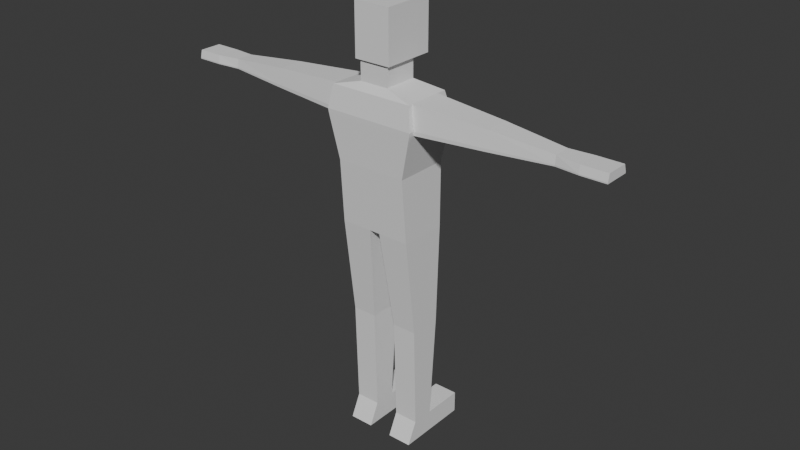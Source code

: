 # Source: gift_box_style_2.blend  (saved by Blender 4.4.32; exported with 4.5.12 LTS)
import bpy
from mathutils import Matrix  # noqa: F401  (used for matrix-valued properties, if any)

bpy.ops.wm.read_factory_settings(use_empty=True)
scene = bpy.context.scene
scene.name = 'Scene'

# ---- collections
col_asset_name_replace = bpy.data.collections.new('asset_name(REPLACE)'); scene.collection.children.link(col_asset_name_replace)
col_scale_reference = bpy.data.collections.new('scale_reference'); scene.collection.children.link(col_scale_reference)

# ---- world
world_world = bpy.data.worlds.new('World'); scene.world = world_world
world_world.use_nodes = True; world_world.node_tree.nodes.clear()
_N = world_world.node_tree.nodes; _L = world_world.node_tree.links
n0 = _N.new('ShaderNodeOutputWorld'); n0.name = 'World Output'; n0.location = (300, 300)
n1 = _N.new('ShaderNodeBackground'); n1.name = 'Background'; n1.location = (10, 300)
n1.inputs[0].default_value = (0.05088, 0.05088, 0.05088, 1.0)
_L.new(n1.outputs[0], n0.inputs[0])
n0.is_active_output = True
world_world.color = (0.05088, 0.05088, 0.05088)
world_world.sun_shadow_jitter_overblur = 0.0

# ---- meshes
me_scale_reference = bpy.data.meshes.new('scale_reference')
me_scale_reference.from_pydata([(-0.159, -0.08582, 0.0), (-0.159, -0.04055, 0.094), (-0.159, 0.05583, 0.0), (-0.159, 0.05583, 0.094), (0.159, -0.08582, 0.0), (0.159, -0.04055, 0.094), (0.159, 0.05583, 0.0), (0.159, 0.05583, 0.094), (-0.159, -0.05355, 0.544), (-0.159, 0.0881, 0.544), (0.159, 0.0881, 0.544), (0.159, -0.05355, 0.544), (-0.159, -0.1063, 0.9737), (-0.159, 0.1028, 0.9737), (0.159, 0.1028, 0.9737), (0.159, -0.1063, 0.9737), (-0.2, -0.1384, 1.452), (-0.2, 0.113, 1.452), (0.2, 0.113, 1.452), (0.2, -0.1384, 1.452), (-0.1829, -0.1229, 1.55), (-0.1829, 0.0873, 1.55), (0.1829, 0.0873, 1.55), (0.1829, -0.1229, 1.55), (-0.06422, -0.1006, 1.581), (-0.06422, 0.04794, 1.581), (0.06422, 0.04794, 1.581), (0.06422, -0.1006, 1.581), (-0.06422, -0.1006, 1.667), (-0.06422, 0.04794, 1.667), (0.06422, 0.04794, 1.667), (0.06422, -0.1006, 1.667), (-0.08, -0.111, 1.667), (-0.08, 0.1154, 1.667), (0.08, 0.1154, 1.667), (0.08, -0.111, 1.667), (-0.08, -0.111, 1.888), (-0.08, 0.1154, 1.888), (0.08, 0.1154, 1.888), (0.08, -0.111, 1.888), (0.1548, -0.1272, 1.248), (-0.1548, -0.1272, 1.248), (-0.1548, 0.1089, 1.248), (0.1548, 0.1089, 1.248), (0.053, 0.05583, 0.0), (-0.053, 0.05583, 0.0), (-0.053, 0.05583, 0.094), (0.053, 0.05583, 0.094), (-0.053, -0.08582, 0.0), (0.053, -0.08582, 0.0), (0.053, -0.04055, 0.094), (-0.053, -0.04055, 0.094), (-0.053, 0.0881, 0.544), (0.053, 0.0881, 0.544), (0.053, -0.05355, 0.544), (-0.053, -0.05355, 0.544), (-0.02354, 0.1028, 0.9737), (0.02354, 0.1028, 0.9737), (0.02354, -0.1063, 0.9737), (-0.02354, -0.1063, 0.9737), (-0.06667, 0.1602, 1.452), (0.06667, 0.1602, 1.452), (0.06667, -0.1384, 1.452), (-0.06667, -0.1384, 1.452), (-0.06097, 0.09235, 1.55), (0.06097, 0.09235, 1.55), (0.06097, -0.1229, 1.55), (-0.06097, -0.1229, 1.55), (-0.02141, 0.04794, 1.581), (0.02141, 0.04794, 1.581), (0.02141, -0.1006, 1.581), (-0.02141, -0.1006, 1.581), (-0.02141, 0.04794, 1.667), (0.02141, 0.04794, 1.667), (0.02141, -0.1006, 1.667), (-0.02141, -0.1006, 1.667), (-0.02667, 0.1154, 1.667), (0.02667, 0.1154, 1.667), (0.02667, -0.111, 1.667), (-0.02667, -0.111, 1.667), (-0.02667, 0.1154, 1.888), (0.02667, 0.1154, 1.888), (0.02667, -0.111, 1.888), (-0.02667, -0.111, 1.888), (-0.05159, 0.1089, 1.248), (0.05159, 0.1089, 1.248), (0.05159, -0.1272, 1.248), (-0.05159, -0.1272, 1.248), (-0.053, 0.2349, 0.0), (-0.159, 0.2349, 0.0), (0.053, 0.2349, 0.094), (0.159, 0.2349, 0.094), (-0.159, 0.2349, 0.094), (0.159, 0.2349, 0.0), (0.053, 0.2349, 0.0), (-0.053, 0.2349, 0.094), (0.1972, -0.1377, 1.435), (-0.1972, 0.1112, 1.435), (-0.1972, -0.1377, 1.435), (0.1972, 0.1112, 1.435), (0.06573, 0.1585, 1.435), (-0.06573, 0.1585, 1.435), (-0.06573, -0.1377, 1.435), (0.06573, -0.1377, 1.435), (-0.159, -0.07432, 0.0), (-0.159, -0.03272, 0.094), (0.159, -0.07432, 0.0), (0.159, -0.03272, 0.094), (-0.159, -0.04204, 0.544), (0.159, -0.04204, 0.544), (-0.159, -0.08935, 0.9737), (0.159, -0.08935, 0.9737), (-0.1829, -0.104, 1.55), (0.1829, -0.104, 1.55), (-0.06422, -0.08857, 1.581), (0.06422, -0.08857, 1.581), (-0.06422, -0.08857, 1.667), (0.06422, -0.08857, 1.667), (-0.08, -0.08891, 1.667), (0.08, -0.08891, 1.667), (-0.08, -0.08891, 1.888), (0.08, -0.08891, 1.888), (-0.1548, -0.1061, 1.248), (0.1548, -0.1061, 1.248), (0.02667, -0.08891, 1.888), (-0.02667, -0.08891, 1.888), (-0.053, -0.07432, 0.0), (0.053, -0.07432, 0.0), (-0.053, -0.04204, 0.544), (-0.053, -0.03272, 0.094), (0.053, -0.04204, 0.544), (0.053, -0.03272, 0.094), (-0.02354, -0.08935, 0.9737), (0.02354, -0.08935, 0.9737), (-0.1972, -0.1137, 1.435), (0.1972, -0.1137, 1.435), (-0.2, -0.1142, 1.452), (0.2, -0.1142, 1.452), (-0.159, 0.02878, 0.094), (0.159, 0.01608, 0.0), (-0.159, 0.04835, 0.544), (-0.159, 0.04408, 0.9737), (-0.1829, 0.04382, 1.55), (-0.06422, 0.006244, 1.581), (-0.06422, 0.006244, 1.667), (-0.08, 0.08452, 1.667), (-0.08, 0.08452, 1.888), (-0.1548, 0.05909, 1.248), (-0.053, 0.02878, 0.094), (-0.1972, 0.0582, 1.435), (-0.2, 0.05928, 1.452), (-0.159, 0.01608, 0.0), (0.159, 0.02878, 0.094), (0.159, 0.04835, 0.544), (0.159, 0.04408, 0.9737), (0.1829, 0.04382, 1.55), (0.06422, 0.006244, 1.581), (0.06422, 0.006244, 1.667), (0.08, 0.08452, 1.667), (0.08, 0.08452, 1.888), (0.1548, 0.05909, 1.248), (0.02667, 0.08452, 1.888), (-0.02667, 0.08452, 1.888), (-0.053, 0.01608, 0.0), (0.053, 0.01608, 0.0), (-0.053, 0.04835, 0.544), (0.053, 0.04835, 0.544), (0.053, 0.02878, 0.094), (-0.02354, 0.04408, 0.9737), (0.02354, 0.04408, 0.9737), (0.1972, 0.0582, 1.435), (0.2, 0.05928, 1.452), (0.502, 0.02438, 1.529), (0.502, -0.0837, 1.529), (0.502, 0.03489, 1.448), (0.502, -0.09074, 1.448), (0.502, 0.03568, 1.46), (0.502, -0.09111, 1.46), (-0.5021, -0.09074, 1.448), (-0.5021, -0.09111, 1.46), (-0.5018, -0.0837, 1.529), (-0.5018, 0.02438, 1.529), (-0.5021, 0.03489, 1.448), (-0.5021, 0.03568, 1.46), (0.771, 0.007345, 1.504), (0.771, -0.06588, 1.504), (0.771, 0.01447, 1.463), (0.771, -0.07065, 1.463), (0.771, 0.015, 1.469), (0.771, -0.0709, 1.469), (-0.7711, -0.07065, 1.463), (-0.7711, -0.0709, 1.469), (-0.7708, -0.06588, 1.504), (-0.7708, 0.007345, 1.504), (-0.7711, 0.01447, 1.463), (-0.7711, 0.015, 1.469), (0.872, 0.01923, 1.502), (0.872, -0.07831, 1.502), (0.872, 0.02871, 1.465), (0.872, -0.08467, 1.465), (0.872, 0.02943, 1.47), (0.872, -0.085, 1.47), (-0.8721, -0.08467, 1.465), (-0.8722, -0.085, 1.47), (-0.8718, -0.07831, 1.502), (-0.8718, 0.01923, 1.502), (-0.8721, 0.02871, 1.465), (-0.8722, 0.02942, 1.47), (0.982, 0.01923, 1.502), (0.982, -0.07831, 1.502), (0.982, 0.02871, 1.465), (0.982, -0.08467, 1.465), (0.982, 0.02943, 1.47), (0.982, -0.085, 1.47), (-0.9821, -0.08467, 1.465), (-0.9822, -0.085, 1.47), (-0.9817, -0.07831, 1.502), (-0.9817, 0.01923, 1.502), (-0.9821, 0.02871, 1.465), (-0.9822, 0.02942, 1.47)], [], [(127, 106, 4, 49), (105, 1, 8, 108), (48, 51, 1, 0), (106, 107, 5, 4), (45, 2, 89, 88), (151, 138, 3, 2), (108, 8, 12, 110), (50, 5, 11, 54), (152, 7, 10, 153), (46, 3, 9, 52), (103, 96, 19, 62), (54, 11, 15, 58), (52, 9, 13, 56), (153, 10, 14, 154), (101, 97, 17, 60), (155, 22, 26, 156), (62, 19, 23, 66), (60, 17, 21, 64), (156, 26, 30, 157), (112, 20, 24, 114), (66, 23, 27, 70), (64, 21, 25, 68), (157, 30, 34, 158), (114, 24, 28, 116), (70, 27, 31, 74), (68, 25, 29, 72), (158, 34, 38, 159), (116, 28, 32, 118), (74, 31, 35, 78), (72, 29, 33, 76), (125, 120, 36, 83), (118, 32, 36, 120), (78, 35, 39, 82), (76, 33, 37, 80), (110, 12, 41, 122), (154, 14, 43, 160), (56, 13, 42, 84), (58, 15, 40, 86), (12, 59, 87, 41), (59, 58, 86, 87), (14, 57, 85, 43), (57, 56, 84, 85), (34, 77, 81, 38), (77, 76, 80, 81), (32, 79, 83, 36), (79, 78, 82, 83), (121, 124, 82, 39), (124, 125, 83, 82), (30, 73, 77, 34), (73, 72, 76, 77), (28, 75, 79, 32), (75, 74, 78, 79), (26, 69, 73, 30), (69, 68, 72, 73), (24, 71, 75, 28), (71, 70, 74, 75), (22, 65, 69, 26), (65, 64, 68, 69), (20, 67, 71, 24), (67, 66, 70, 71), (18, 61, 65, 22), (61, 60, 64, 65), (16, 63, 67, 20), (63, 62, 66, 67), (99, 100, 61, 18), (100, 101, 60, 61), (10, 53, 57, 14), (8, 55, 59, 12), (98, 102, 63, 16), (102, 103, 62, 63), (7, 47, 53, 10), (1, 51, 55, 8), (46, 45, 88, 95), (4, 5, 50, 49), (104, 126, 48, 0), (165, 148, 46, 52), (130, 131, 50, 54), (127, 49, 50, 131), (126, 129, 51, 48), (132, 59, 55, 128), (132, 133, 58, 59), (133, 130, 54, 58), (94, 90, 91, 93), (89, 92, 95, 88), (2, 3, 92, 89), (44, 47, 90, 94), (6, 44, 94, 93), (47, 7, 91, 90), (7, 6, 93, 91), (3, 46, 95, 92), (87, 86, 103, 102), (41, 87, 102, 98), (85, 84, 101, 100), (43, 85, 100, 99), (122, 41, 98, 134), (160, 43, 99, 170), (84, 42, 97, 101), (86, 40, 96, 103), (112, 136, 16, 20), (134, 98, 16, 136), (155, 171, 18, 22), (170, 99, 18, 171), (96, 135, 137, 19), (23, 19, 137, 113), (171, 155, 172, 176), (155, 113, 173, 172), (40, 123, 135, 96), (147, 122, 134, 149), (169, 166, 130, 133), (168, 169, 133, 132), (168, 132, 128, 165), (163, 148, 129, 126), (164, 127, 131, 167), (166, 167, 131, 130), (55, 51, 129, 128), (151, 163, 126, 104), (161, 162, 125, 124), (159, 161, 124, 121), (15, 111, 123, 40), (141, 110, 122, 147), (145, 118, 120, 146), (162, 146, 120, 125), (144, 116, 118, 145), (35, 119, 121, 39), (143, 114, 116, 144), (31, 117, 119, 35), (142, 112, 114, 143), (27, 115, 117, 31), (23, 113, 115, 27), (11, 109, 111, 15), (5, 107, 109, 11), (140, 108, 110, 141), (0, 1, 105, 104), (139, 152, 107, 106), (138, 105, 108, 140), (164, 139, 106, 127), (44, 6, 139, 164), (3, 138, 140, 9), (6, 7, 152, 139), (9, 140, 141, 13), (21, 142, 143, 25), (25, 143, 144, 29), (29, 144, 145, 33), (80, 37, 146, 162), (33, 145, 146, 37), (13, 141, 147, 42), (38, 81, 161, 159), (81, 80, 162, 161), (2, 45, 163, 151), (53, 47, 167, 166), (44, 164, 167, 47), (45, 46, 148, 163), (56, 168, 165, 52), (56, 57, 169, 168), (57, 53, 166, 169), (42, 147, 149, 97), (21, 17, 150, 142), (97, 149, 150, 17), (134, 136, 179, 178), (170, 171, 176, 174), (123, 160, 170, 135), (128, 129, 148, 165), (111, 154, 160, 123), (119, 158, 159, 121), (117, 157, 158, 119), (115, 156, 157, 117), (113, 155, 156, 115), (109, 153, 154, 111), (107, 152, 153, 109), (104, 105, 138, 151), (175, 174, 186, 187), (183, 182, 194, 195), (173, 177, 189, 185), (180, 181, 193, 192), (136, 112, 180, 179), (142, 150, 183, 181), (137, 135, 175, 177), (135, 170, 174, 175), (150, 149, 182, 183), (112, 142, 181, 180), (149, 134, 178, 182), (113, 137, 177, 173), (193, 195, 207, 205), (189, 187, 199, 201), (188, 184, 196, 200), (191, 192, 204, 203), (182, 178, 190, 194), (178, 179, 191, 190), (174, 176, 188, 186), (179, 180, 192, 191), (176, 172, 184, 188), (177, 175, 187, 189), (181, 183, 195, 193), (172, 173, 185, 184), (206, 202, 214, 218), (199, 198, 210, 211), (207, 206, 218, 219), (197, 201, 213, 209), (184, 185, 197, 196), (192, 193, 205, 204), (185, 189, 201, 197), (195, 194, 206, 207), (187, 186, 198, 199), (194, 190, 202, 206), (190, 191, 203, 202), (186, 188, 200, 198), (218, 214, 215, 219), (217, 219, 215, 216), (211, 210, 212, 213), (209, 213, 212, 208), (202, 203, 215, 214), (198, 200, 212, 210), (203, 204, 216, 215), (200, 196, 208, 212), (201, 199, 211, 213), (205, 207, 219, 217), (196, 197, 209, 208), (204, 205, 217, 216)])
_uv = me_scale_reference.uv_layers.new(name='UVMap')
_uv.uv.foreach_set('vector', [0.2917, 0.7297, 0.375, 0.7297, 0.375, 0.75, 0.2917, 0.75, 0.625, 0.0203, 0.625, 0.0, 0.625, 0.0, 0.625, 0.0203, 0.375, 0.9167, 0.625, 0.9167, 0.625, 1.0, 0.375, 1.0, 0.375, 0.7297, 0.625, 0.7297, 0.625, 0.75, 0.375, 0.75, 0.2083, 0.5, 0.125, 0.5, 0.125, 0.5, 0.2083, 0.5, 0.375, 0.1798, 0.625, 0.1798, 0.625, 0.25, 0.375, 0.25, 0.625, 0.0203, 0.625, 0.0, 0.625, 0.0, 0.625, 0.0203, 0.625, 0.8333, 0.625, 0.75, 0.625, 0.75, 0.625, 0.8333, 0.625, 0.5702, 0.625, 0.5, 0.625, 0.5, 0.625, 0.5702, 0.625, 0.3333, 0.625, 0.25, 0.625, 0.25, 0.625, 0.3333, 0.625, 0.8333, 0.625, 0.75, 0.625, 0.75, 0.625, 0.8333, 0.625, 0.8333, 0.625, 0.75, 0.625, 0.75, 0.625, 0.8333, 0.625, 0.3333, 0.625, 0.25, 0.625, 0.25, 0.625, 0.3333, 0.625, 0.5702, 0.625, 0.5, 0.625, 0.5, 0.625, 0.5702, 0.625, 0.3333, 0.625, 0.25, 0.625, 0.25, 0.625, 0.3333, 0.625, 0.5702, 0.625, 0.5, 0.625, 0.5, 0.625, 0.5702, 0.625, 0.8333, 0.625, 0.75, 0.625, 0.75, 0.625, 0.8333, 0.625, 0.3333, 0.625, 0.25, 0.625, 0.25, 0.625, 0.3333, 0.625, 0.5702, 0.625, 0.5, 0.625, 0.5, 0.625, 0.5702, 0.625, 0.0203, 0.625, 0.0, 0.625, 0.0, 0.625, 0.0203, 0.625, 0.8333, 0.625, 0.75, 0.625, 0.75, 0.625, 0.8333, 0.625, 0.3333, 0.625, 0.25, 0.625, 0.25, 0.625, 0.3333, 0.625, 0.5702, 0.625, 0.5, 0.625, 0.5, 0.625, 0.5702, 0.625, 0.0203, 0.625, 0.0, 0.625, 0.0, 0.625, 0.0203, 0.625, 0.8333, 0.625, 0.75, 0.625, 0.75, 0.625, 0.8333, 0.625, 0.3333, 0.625, 0.25, 0.625, 0.25, 0.625, 0.3333, 0.625, 0.5702, 0.625, 0.5, 0.625, 0.5, 0.625, 0.5702, 0.625, 0.0203, 0.625, 0.0, 0.625, 0.0, 0.625, 0.0203, 0.625, 0.8333, 0.625, 0.75, 0.625, 0.75, 0.625, 0.8333, 0.625, 0.3333, 0.625, 0.25, 0.625, 0.25, 0.625, 0.3333, 0.7917, 0.7297, 0.875, 0.7297, 0.875, 0.75, 0.7917, 0.75, 0.625, 0.0203, 0.625, 0.0, 0.625, 0.0, 0.625, 0.0203, 0.625, 0.8333, 0.625, 0.75, 0.625, 0.75, 0.625, 0.8333, 0.625, 0.3333, 0.625, 0.25, 0.625, 0.25, 0.625, 0.3333, 0.625, 0.0203, 0.625, 0.0, 0.625, 0.0, 0.625, 0.0203, 0.625, 0.5702, 0.625, 0.5, 0.625, 0.5, 0.625, 0.5702, 0.625, 0.3333, 0.625, 0.25, 0.625, 0.25, 0.625, 0.3333, 0.625, 0.8333, 0.625, 0.75, 0.625, 0.75, 0.625, 0.8333, 0.625, 1.0, 0.625, 0.9167, 0.625, 0.9167, 0.625, 1.0, 0.625, 0.9167, 0.625, 0.8333, 0.625, 0.8333, 0.625, 0.9167, 0.625, 0.5, 0.625, 0.4167, 0.625, 0.4167, 0.625, 0.5, 0.625, 0.4167, 0.625, 0.3333, 0.625, 0.3333, 0.625, 0.4167, 0.625, 0.5, 0.625, 0.4167, 0.625, 0.4167, 0.625, 0.5, 0.625, 0.4167, 0.625, 0.3333, 0.625, 0.3333, 0.625, 0.4167, 0.625, 1.0, 0.625, 0.9167, 0.625, 0.9167, 0.625, 1.0, 0.625, 0.9167, 0.625, 0.8333, 0.625, 0.8333, 0.625, 0.9167, 0.625, 0.7297, 0.7083, 0.7297, 0.7083, 0.75, 0.625, 0.75, 0.7083, 0.7297, 0.7917, 0.7297, 0.7917, 0.75, 0.7083, 0.75, 0.625, 0.5, 0.625, 0.4167, 0.625, 0.4167, 0.625, 0.5, 0.625, 0.4167, 0.625, 0.3333, 0.625, 0.3333, 0.625, 0.4167, 0.625, 1.0, 0.625, 0.9167, 0.625, 0.9167, 0.625, 1.0, 0.625, 0.9167, 0.625, 0.8333, 0.625, 0.8333, 0.625, 0.9167, 0.625, 0.5, 0.625, 0.4167, 0.625, 0.4167, 0.625, 0.5, 0.625, 0.4167, 0.625, 0.3333, 0.625, 0.3333, 0.625, 0.4167, 0.625, 1.0, 0.625, 0.9167, 0.625, 0.9167, 0.625, 1.0, 0.625, 0.9167, 0.625, 0.8333, 0.625, 0.8333, 0.625, 0.9167, 0.625, 0.5, 0.625, 0.4167, 0.625, 0.4167, 0.625, 0.5, 0.625, 0.4167, 0.625, 0.3333, 0.625, 0.3333, 0.625, 0.4167, 0.625, 1.0, 0.625, 0.9167, 0.625, 0.9167, 0.625, 1.0, 0.625, 0.9167, 0.625, 0.8333, 0.625, 0.8333, 0.625, 0.9167, 0.625, 0.5, 0.625, 0.4167, 0.625, 0.4167, 0.625, 0.5, 0.625, 0.4167, 0.625, 0.3333, 0.625, 0.3333, 0.625, 0.4167, 0.625, 1.0, 0.625, 0.9167, 0.625, 0.9167, 0.625, 1.0, 0.625, 0.9167, 0.625, 0.8333, 0.625, 0.8333, 0.625, 0.9167, 0.625, 0.5, 0.625, 0.4167, 0.625, 0.4167, 0.625, 0.5, 0.625, 0.4167, 0.625, 0.3333, 0.625, 0.3333, 0.625, 0.4167, 0.625, 0.5, 0.625, 0.4167, 0.625, 0.4167, 0.625, 0.5, 0.625, 1.0, 0.625, 0.9167, 0.625, 0.9167, 0.625, 1.0, 0.625, 1.0, 0.625, 0.9167, 0.625, 0.9167, 0.625, 1.0, 0.625, 0.9167, 0.625, 0.8333, 0.625, 0.8333, 0.625, 0.9167, 0.625, 0.5, 0.625, 0.4167, 0.625, 0.4167, 0.625, 0.5, 0.625, 1.0, 0.625, 0.9167, 0.625, 0.9167, 0.625, 1.0, 0.625, 0.3333, 0.2083, 0.5, 0.2083, 0.5, 0.625, 0.3333, 0.375, 0.75, 0.625, 0.75, 0.625, 0.8333, 0.375, 0.8333, 0.125, 0.7297, 0.2083, 0.7297, 0.2083, 0.75, 0.125, 0.75, 0.625, 0.497, 0.625, 0.497, 0.625, 0.3333, 0.625, 0.3333, 0.625, 0.7995, 0.625, 0.7995, 0.625, 0.8333, 0.625, 0.8333, 0.2917, 0.7297, 0.2917, 0.75, 0.625, 0.8333, 0.625, 0.7995, 0.2083, 0.7297, 0.625, 0.8693, 0.625, 0.9167, 0.2083, 0.75, 0.625, 0.8693, 0.625, 0.9167, 0.625, 0.9167, 0.625, 0.8693, 0.625, 0.8693, 0.625, 0.7995, 0.625, 0.8333, 0.625, 0.9167, 0.625, 0.7995, 0.625, 0.7995, 0.625, 0.8333, 0.625, 0.8333, 0.375, 0.4167, 0.625, 0.4167, 0.625, 0.5, 0.375, 0.5, 0.375, 0.25, 0.625, 0.25, 0.625, 0.3333, 0.375, 0.3333, 0.375, 0.25, 0.625, 0.25, 0.625, 0.25, 0.375, 0.25, 0.2917, 0.5, 0.625, 0.4167, 0.625, 0.4167, 0.2917, 0.5, 0.375, 0.5, 0.2917, 0.5, 0.2917, 0.5, 0.375, 0.5, 0.625, 0.4167, 0.625, 0.5, 0.625, 0.5, 0.625, 0.4167, 0.625, 0.5, 0.375, 0.5, 0.375, 0.5, 0.625, 0.5, 0.625, 0.25, 0.625, 0.3333, 0.625, 0.3333, 0.625, 0.25, 0.625, 0.9167, 0.625, 0.8333, 0.625, 0.8333, 0.625, 0.9167, 0.625, 1.0, 0.625, 0.9167, 0.625, 0.9167, 0.625, 1.0, 0.625, 0.4167, 0.625, 0.3333, 0.625, 0.3333, 0.625, 0.4167, 0.625, 0.5, 0.625, 0.4167, 0.625, 0.4167, 0.625, 0.5, 0.625, 0.0203, 0.625, 0.0, 0.625, 0.0, 0.625, 0.0203, 0.625, 0.5702, 0.625, 0.5, 0.625, 0.5, 0.625, 0.5702, 0.625, 0.3333, 0.625, 0.25, 0.625, 0.25, 0.625, 0.3333, 0.625, 0.8333, 0.625, 0.75, 0.625, 0.75, 0.625, 0.8333, 0.625, 0.9391, 0.625, 0.9391, 0.625, 1.0, 0.625, 1.0, 0.625, 0.0203, 0.625, 0.0, 0.625, 1.0, 0.625, 0.9391, 0.625, 0.5702, 0.625, 0.5702, 0.625, 0.5, 0.625, 0.5, 0.625, 0.5702, 0.625, 0.5, 0.625, 0.5, 0.625, 0.5702, 0.625, 0.75, 0.625, 0.7297, 0.625, 0.7297, 0.625, 0.75, 0.625, 0.75, 0.625, 0.75, 0.625, 0.7297, 0.625, 0.7297, 0.625, 0.5702, 0.625, 0.5702, 0.625, 0.5702, 0.625, 0.5702, 0.625, 0.5702, 0.625, 0.7297, 0.625, 0.7297, 0.625, 0.5702, 0.625, 0.75, 0.625, 0.7297, 0.625, 0.7297, 0.625, 0.75, 0.625, 0.1798, 0.625, 0.0203, 0.625, 0.0203, 0.625, 0.1798, 0.625, 0.5336, 0.625, 0.5336, 0.625, 0.7995, 0.625, 0.7995, 0.625, 0.497, 0.625, 0.5336, 0.625, 0.7995, 0.625, 0.8693, 0.625, 0.497, 0.625, 0.8693, 0.625, 0.8693, 0.625, 0.497, 0.2083, 0.5702, 0.625, 0.497, 0.625, 0.8693, 0.2083, 0.7297, 0.2917, 0.5702, 0.2917, 0.7297, 0.625, 0.7995, 0.625, 0.5336, 0.625, 0.5336, 0.625, 0.5336, 0.625, 0.7995, 0.625, 0.7995, 0.625, 0.9167, 0.625, 0.9167, 0.625, 0.8693, 0.625, 0.8693, 0.125, 0.5702, 0.2083, 0.5702, 0.2083, 0.7297, 0.125, 0.7297, 0.7083, 0.5702, 0.7917, 0.5702, 0.7917, 0.7297, 0.7083, 0.7297, 0.625, 0.5702, 0.7083, 0.5702, 0.7083, 0.7297, 0.625, 0.7297, 0.625, 0.75, 0.625, 0.7297, 0.625, 0.7297, 0.625, 0.75, 0.625, 0.1798, 0.625, 0.0203, 0.625, 0.0203, 0.625, 0.1798, 0.625, 0.1798, 0.625, 0.0203, 0.625, 0.0203, 0.625, 0.1798, 0.7917, 0.5702, 0.875, 0.5702, 0.875, 0.7297, 0.7917, 0.7297, 0.625, 0.1798, 0.625, 0.0203, 0.625, 0.0203, 0.625, 0.1798, 0.625, 0.75, 0.625, 0.7297, 0.625, 0.7297, 0.625, 0.75, 0.625, 0.1798, 0.625, 0.0203, 0.625, 0.0203, 0.625, 0.1798, 0.625, 0.75, 0.625, 0.7297, 0.625, 0.7297, 0.625, 0.75, 0.625, 0.1798, 0.625, 0.0203, 0.625, 0.0203, 0.625, 0.1798, 0.625, 0.75, 0.625, 0.7297, 0.625, 0.7297, 0.625, 0.75, 0.625, 0.75, 0.625, 0.7297, 0.625, 0.7297, 0.625, 0.75, 0.625, 0.75, 0.625, 0.7297, 0.625, 0.7297, 0.625, 0.75, 0.625, 0.75, 0.625, 0.7297, 0.625, 0.7297, 0.625, 0.75, 0.625, 0.1798, 0.625, 0.0203, 0.625, 0.0203, 0.625, 0.1798, 0.375, 0.0, 0.625, 0.0, 0.625, 0.0203, 0.375, 0.0203, 0.375, 0.5702, 0.625, 0.5702, 0.625, 0.7297, 0.375, 0.7297, 0.625, 0.1798, 0.625, 0.0203, 0.625, 0.0203, 0.625, 0.1798, 0.2917, 0.5702, 0.375, 0.5702, 0.375, 0.7297, 0.2917, 0.7297, 0.2917, 0.5, 0.375, 0.5, 0.375, 0.5702, 0.2917, 0.5702, 0.625, 0.25, 0.625, 0.1798, 0.625, 0.1798, 0.625, 0.25, 0.375, 0.5, 0.625, 0.5, 0.625, 0.5702, 0.375, 0.5702, 0.625, 0.25, 0.625, 0.1798, 0.625, 0.1798, 0.625, 0.25, 0.625, 0.25, 0.625, 0.1798, 0.625, 0.1798, 0.625, 0.25, 0.625, 0.25, 0.625, 0.1798, 0.625, 0.1798, 0.625, 0.25, 0.625, 0.25, 0.625, 0.1798, 0.625, 0.1798, 0.625, 0.25, 0.7917, 0.5, 0.875, 0.5, 0.875, 0.5702, 0.7917, 0.5702, 0.625, 0.25, 0.625, 0.1798, 0.625, 0.1798, 0.625, 0.25, 0.625, 0.25, 0.625, 0.1798, 0.625, 0.1798, 0.625, 0.25, 0.625, 0.5, 0.7083, 0.5, 0.7083, 0.5702, 0.625, 0.5702, 0.7083, 0.5, 0.7917, 0.5, 0.7917, 0.5702, 0.7083, 0.5702, 0.125, 0.5, 0.2083, 0.5, 0.2083, 0.5702, 0.125, 0.5702, 0.625, 0.4167, 0.625, 0.4167, 0.625, 0.5336, 0.625, 0.5336, 0.2917, 0.5, 0.2917, 0.5702, 0.625, 0.5336, 0.625, 0.4167, 0.2083, 0.5, 0.625, 0.3333, 0.625, 0.497, 0.2083, 0.5702, 0.625, 0.3333, 0.625, 0.497, 0.625, 0.497, 0.625, 0.3333, 0.625, 0.3333, 0.625, 0.4167, 0.625, 0.5336, 0.625, 0.497, 0.625, 0.4167, 0.625, 0.4167, 0.625, 0.5336, 0.625, 0.5336, 0.625, 0.25, 0.625, 0.1798, 0.625, 0.1798, 0.625, 0.25, 0.625, 0.25, 0.625, 0.25, 0.625, 0.4605, 0.625, 0.4605, 0.625, 0.25, 0.625, 0.1798, 0.625, 0.4605, 0.625, 0.25, 0.625, 0.0203, 0.625, 0.9391, 0.625, 0.9391, 0.625, 0.0203, 0.625, 0.5702, 0.625, 0.5702, 0.625, 0.5702, 0.625, 0.5702, 0.625, 0.7297, 0.625, 0.5702, 0.625, 0.5702, 0.625, 0.7297, 0.625, 0.8693, 0.625, 0.8693, 0.625, 0.497, 0.625, 0.497, 0.625, 0.7297, 0.625, 0.5702, 0.625, 0.5702, 0.625, 0.7297, 0.625, 0.7297, 0.625, 0.5702, 0.625, 0.5702, 0.625, 0.7297, 0.625, 0.7297, 0.625, 0.5702, 0.625, 0.5702, 0.625, 0.7297, 0.625, 0.7297, 0.625, 0.5702, 0.625, 0.5702, 0.625, 0.7297, 0.625, 0.7297, 0.625, 0.5702, 0.625, 0.5702, 0.625, 0.7297, 0.625, 0.7297, 0.625, 0.5702, 0.625, 0.5702, 0.625, 0.7297, 0.625, 0.7297, 0.625, 0.5702, 0.625, 0.5702, 0.625, 0.7297, 0.375, 0.0203, 0.625, 0.0203, 0.625, 0.1798, 0.375, 0.1798, 0.625, 0.7297, 0.625, 0.5702, 0.625, 0.5702, 0.625, 0.7297, 0.625, 0.4605, 0.625, 0.1798, 0.625, 0.1798, 0.625, 0.4605, 0.625, 0.7297, 0.625, 0.7297, 0.625, 0.7297, 0.625, 0.7297, 0.625, 0.0203, 0.625, 0.1798, 0.625, 0.1798, 0.625, 0.0203, 0.625, 0.9391, 0.625, 0.9391, 0.625, 0.9391, 0.625, 0.9391, 0.625, 0.4605, 0.625, 0.4605, 0.625, 0.4605, 0.625, 0.4605, 0.625, 0.7297, 0.625, 0.7297, 0.625, 0.7297, 0.625, 0.7297, 0.625, 0.7297, 0.625, 0.5702, 0.625, 0.5702, 0.625, 0.7297, 0.625, 0.4605, 0.625, 0.1798, 0.625, 0.1798, 0.625, 0.4605, 0.625, 0.0203, 0.625, 0.1798, 0.625, 0.1798, 0.625, 0.0203, 0.625, 0.1798, 0.625, 0.0203, 0.625, 0.0203, 0.625, 0.1798, 0.625, 0.7297, 0.625, 0.7297, 0.625, 0.7297, 0.625, 0.7297, 0.625, 0.4605, 0.625, 0.4605, 0.625, 0.4605, 0.625, 0.4605, 0.625, 0.7297, 0.625, 0.7297, 0.625, 0.7297, 0.625, 0.7297, 0.625, 0.5702, 0.625, 0.5702, 0.625, 0.5702, 0.625, 0.5702, 0.625, 0.9391, 0.625, 0.9391, 0.625, 0.9391, 0.625, 0.9391, 0.625, 0.1798, 0.625, 0.0203, 0.625, 0.0203, 0.625, 0.1798, 0.625, 0.0203, 0.625, 0.9391, 0.625, 0.9391, 0.625, 0.0203, 0.625, 0.5702, 0.625, 0.5702, 0.625, 0.5702, 0.625, 0.5702, 0.625, 0.9391, 0.625, 0.9391, 0.625, 0.9391, 0.625, 0.9391, 0.625, 0.5702, 0.625, 0.5702, 0.625, 0.5702, 0.625, 0.5702, 0.625, 0.7297, 0.625, 0.7297, 0.625, 0.7297, 0.625, 0.7297, 0.625, 0.4605, 0.625, 0.4605, 0.625, 0.4605, 0.625, 0.4605, 0.625, 0.5702, 0.625, 0.7297, 0.625, 0.7297, 0.625, 0.5702, 0.625, 0.1798, 0.625, 0.0203, 0.625, 0.0203, 0.625, 0.1798, 0.625, 0.7297, 0.625, 0.5702, 0.625, 0.5702, 0.625, 0.7297, 0.625, 0.4605, 0.625, 0.1798, 0.625, 0.1798, 0.625, 0.4605, 0.625, 0.7297, 0.625, 0.7297, 0.625, 0.7297, 0.625, 0.7297, 0.625, 0.5702, 0.625, 0.7297, 0.625, 0.7297, 0.625, 0.5702, 0.625, 0.0203, 0.625, 0.1798, 0.625, 0.1798, 0.625, 0.0203, 0.625, 0.7297, 0.625, 0.7297, 0.625, 0.7297, 0.625, 0.7297, 0.625, 0.4605, 0.625, 0.1798, 0.625, 0.1798, 0.625, 0.4605, 0.625, 0.7297, 0.625, 0.5702, 0.625, 0.5702, 0.625, 0.7297, 0.625, 0.1798, 0.625, 0.0203, 0.625, 0.0203, 0.625, 0.1798, 0.625, 0.0203, 0.625, 0.9391, 0.625, 0.9391, 0.625, 0.0203, 0.625, 0.5702, 0.625, 0.5702, 0.625, 0.5702, 0.625, 0.5702, 0.625, 0.1798, 0.625, 0.0203, 0.625, 0.9391, 0.625, 0.4605, 0.625, 0.4605, 0.625, 0.4605, 0.625, 0.9391, 0.625, 0.9391, 0.625, 0.7297, 0.625, 0.5702, 0.625, 0.5702, 0.625, 0.7297, 0.625, 0.7297, 0.625, 0.7297, 0.625, 0.5702, 0.625, 0.5702, 0.625, 0.0203, 0.625, 0.9391, 0.625, 0.9391, 0.625, 0.0203, 0.625, 0.5702, 0.625, 0.5702, 0.625, 0.5702, 0.625, 0.5702, 0.625, 0.9391, 0.625, 0.9391, 0.625, 0.9391, 0.625, 0.9391, 0.625, 0.5702, 0.625, 0.5702, 0.625, 0.5702, 0.625, 0.5702, 0.625, 0.7297, 0.625, 0.7297, 0.625, 0.7297, 0.625, 0.7297, 0.625, 0.4605, 0.625, 0.4605, 0.625, 0.4605, 0.625, 0.4605, 0.625, 0.5702, 0.625, 0.7297, 0.625, 0.7297, 0.625, 0.5702, 0.625, 0.0203, 0.625, 0.1798, 0.625, 0.1798, 0.625, 0.0203])
me_scale_reference.update()

# ---- objects
ob_reference = bpy.data.objects.new('reference', me_scale_reference)

# ---- transforms, parenting, visibility, modifiers, constraints
ob_reference.location = (1.483, 0.0, 0.0)

# ---- collection membership
col_scale_reference.objects.link(ob_reference)

# ---- scene / render settings (as saved in the file)
scene.frame_start = 1; scene.frame_end = 250; scene.frame_set(1)
scene.render.engine = 'BLENDER_EEVEE_NEXT'
bpy.context.view_layer.update()

# ---- added for rendering (the .blend has no active camera and no usable light): camera, sun
cam_auto = bpy.data.cameras.new('AutoCamera')
cam_auto.lens = 50.0
cam_auto.sensor_width = 36.0
cam_auto.clip_end = 1000.0
ob_auto_camera = bpy.data.objects.new('AutoCamera', cam_auto)
scene.collection.objects.link(ob_auto_camera)
ob_auto_camera.location = (4.02744, -3.00496, 2.97953)
ob_auto_camera.rotation_euler = (1.09748, -7.21219e-08, 0.694738)
scene.camera = ob_auto_camera
light_auto_sun = bpy.data.lights.new('AutoSun', 'SUN')
light_auto_sun.energy = 3.0
light_auto_sun.angle = 0.0523599
ob_auto_sun = bpy.data.objects.new('AutoSun', light_auto_sun)
scene.collection.objects.link(ob_auto_sun)
ob_auto_sun.rotation_euler = (0.872665, 0.174533, 0.523599)
bpy.context.view_layer.update()
